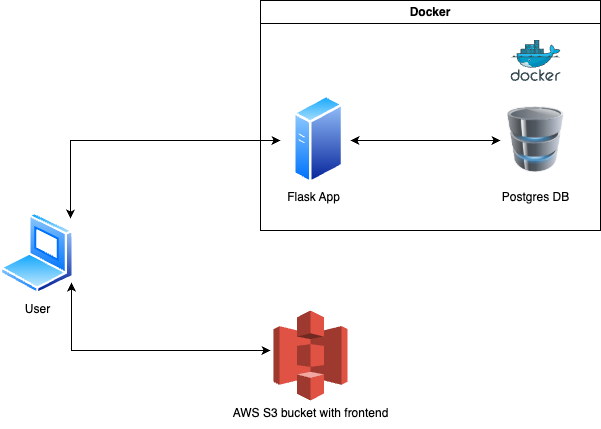

The diagram above was exported from draw.io. Its source (the exported page's mxGraphModel, read from the mxfile embedded in the PNG):
<mxGraphModel dx="1434" dy="754" grid="1" gridSize="10" guides="1" tooltips="1" connect="1" arrows="1" fold="1" page="1" pageScale="1" pageWidth="827" pageHeight="1169" math="0" shadow="0">
  <root>
    <mxCell id="WIyWlLk6GJQsqaUBKTNV-0" />
    <mxCell id="WIyWlLk6GJQsqaUBKTNV-1" parent="WIyWlLk6GJQsqaUBKTNV-0" />
    <mxCell id="EDwEwb01DbIJ5Fvfl8fZ-13" value="" style="image;aspect=fixed;perimeter=ellipsePerimeter;html=1;align=center;shadow=0;dashed=0;spacingTop=3;image=img/lib/active_directory/generic_server.svg;" vertex="1" parent="WIyWlLk6GJQsqaUBKTNV-1">
      <mxGeometry x="452.98" y="254" width="50.4" height="90" as="geometry" />
    </mxCell>
    <mxCell id="EDwEwb01DbIJ5Fvfl8fZ-14" value="Flask App" style="text;html=1;align=center;verticalAlign=middle;resizable=0;points=[];autosize=1;strokeColor=none;fillColor=none;" vertex="1" parent="WIyWlLk6GJQsqaUBKTNV-1">
      <mxGeometry x="432.98" y="342" width="80" height="30" as="geometry" />
    </mxCell>
    <mxCell id="EDwEwb01DbIJ5Fvfl8fZ-15" value="" style="image;html=1;image=img/lib/clip_art/computers/Database_128x128.png" vertex="1" parent="WIyWlLk6GJQsqaUBKTNV-1">
      <mxGeometry x="662.98" y="266.5" width="65" height="65" as="geometry" />
    </mxCell>
    <mxCell id="EDwEwb01DbIJ5Fvfl8fZ-16" value="Postgres DB" style="text;html=1;align=center;verticalAlign=middle;resizable=0;points=[];autosize=1;strokeColor=none;fillColor=none;" vertex="1" parent="WIyWlLk6GJQsqaUBKTNV-1">
      <mxGeometry x="650.48" y="342" width="90" height="30" as="geometry" />
    </mxCell>
    <mxCell id="EDwEwb01DbIJ5Fvfl8fZ-17" value="" style="outlineConnect=0;dashed=0;verticalLabelPosition=bottom;verticalAlign=top;align=center;html=1;shape=mxgraph.aws3.s3;fillColor=#E05243;gradientColor=none;" vertex="1" parent="WIyWlLk6GJQsqaUBKTNV-1">
      <mxGeometry x="432.98" y="470" width="74.03" height="90" as="geometry" />
    </mxCell>
    <mxCell id="EDwEwb01DbIJ5Fvfl8fZ-18" value="AWS S3 bucket with frontend" style="text;html=1;align=center;verticalAlign=middle;resizable=0;points=[];autosize=1;strokeColor=none;fillColor=none;" vertex="1" parent="WIyWlLk6GJQsqaUBKTNV-1">
      <mxGeometry x="380" y="558" width="180" height="30" as="geometry" />
    </mxCell>
    <mxCell id="EDwEwb01DbIJ5Fvfl8fZ-19" value="" style="image;aspect=fixed;perimeter=ellipsePerimeter;html=1;align=center;shadow=0;dashed=0;spacingTop=3;image=img/lib/active_directory/laptop_client.svg;" vertex="1" parent="WIyWlLk6GJQsqaUBKTNV-1">
      <mxGeometry x="160" y="372" width="73.8" height="82" as="geometry" />
    </mxCell>
    <mxCell id="EDwEwb01DbIJ5Fvfl8fZ-20" value="User" style="text;html=1;align=center;verticalAlign=middle;resizable=0;points=[];autosize=1;strokeColor=none;fillColor=none;" vertex="1" parent="WIyWlLk6GJQsqaUBKTNV-1">
      <mxGeometry x="171.9" y="454" width="50" height="30" as="geometry" />
    </mxCell>
    <mxCell id="EDwEwb01DbIJ5Fvfl8fZ-21" value="" style="endArrow=classic;startArrow=classic;html=1;rounded=0;entryX=0.962;entryY=0.854;entryDx=0;entryDy=0;entryPerimeter=0;" edge="1" parent="WIyWlLk6GJQsqaUBKTNV-1" target="EDwEwb01DbIJ5Fvfl8fZ-19">
      <mxGeometry width="50" height="50" relative="1" as="geometry">
        <mxPoint x="430" y="510" as="sourcePoint" />
        <mxPoint x="500" y="460" as="targetPoint" />
        <Array as="points">
          <mxPoint x="231" y="510" />
        </Array>
      </mxGeometry>
    </mxCell>
    <mxCell id="EDwEwb01DbIJ5Fvfl8fZ-22" value="" style="endArrow=classic;startArrow=classic;html=1;rounded=0;exitX=0.949;exitY=0.073;exitDx=0;exitDy=0;exitPerimeter=0;" edge="1" parent="WIyWlLk6GJQsqaUBKTNV-1" source="EDwEwb01DbIJ5Fvfl8fZ-19">
      <mxGeometry width="50" height="50" relative="1" as="geometry">
        <mxPoint x="450" y="510" as="sourcePoint" />
        <mxPoint x="440" y="300" as="targetPoint" />
        <Array as="points">
          <mxPoint x="230" y="300" />
        </Array>
      </mxGeometry>
    </mxCell>
    <mxCell id="EDwEwb01DbIJ5Fvfl8fZ-23" value="" style="endArrow=classic;startArrow=classic;html=1;rounded=0;" edge="1" parent="WIyWlLk6GJQsqaUBKTNV-1">
      <mxGeometry width="50" height="50" relative="1" as="geometry">
        <mxPoint x="510" y="300" as="sourcePoint" />
        <mxPoint x="660" y="300" as="targetPoint" />
      </mxGeometry>
    </mxCell>
    <mxCell id="EDwEwb01DbIJ5Fvfl8fZ-24" value="Docker" style="swimlane;whiteSpace=wrap;html=1;" vertex="1" parent="WIyWlLk6GJQsqaUBKTNV-1">
      <mxGeometry x="420" y="160" width="340" height="230" as="geometry" />
    </mxCell>
    <mxCell id="EDwEwb01DbIJ5Fvfl8fZ-25" value="" style="image;sketch=0;aspect=fixed;html=1;points=[];align=center;fontSize=12;image=img/lib/mscae/Docker.svg;" vertex="1" parent="EDwEwb01DbIJ5Fvfl8fZ-24">
      <mxGeometry x="250.48000000000002" y="40" width="50" height="41" as="geometry" />
    </mxCell>
  </root>
</mxGraphModel>